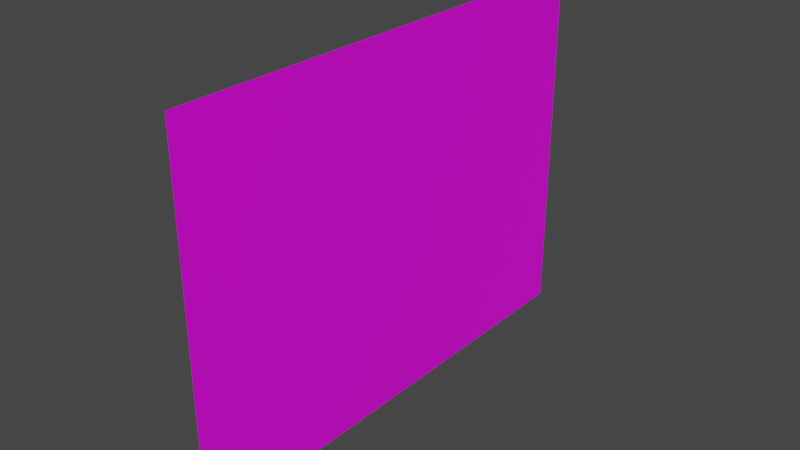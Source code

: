 # Source: logo.blend  (saved by Blender 3.6.11; exported with 4.5.12 LTS)
import bpy
from mathutils import Matrix  # noqa: F401  (used for matrix-valued properties, if any)

bpy.ops.wm.read_factory_settings(use_empty=True)
scene = bpy.context.scene
scene.name = 'Scene'

# ---- collections
col_collection = bpy.data.collections.new('Collection'); scene.collection.children.link(col_collection)

# ---- images (referenced by path relative to the original .blend; pixels are not part of the script)
import os
ASSET_DIR = os.environ.get("B2B_ASSET_DIR", "")  # directory of the original .blend (textures are referenced by path, not embedded)
HERE = os.path.dirname(os.path.abspath(__file__))  # packed textures are extracted next to this script under _unpacked/

def load_image(name, relpath, width, height, colorspace="sRGB"):
    """Load a texture the original file referenced (path relative to the .blend, or extracted next to this script)."""
    p = next((c for c in (os.path.join(HERE, relpath), os.path.join(ASSET_DIR, relpath)) if relpath and os.path.exists(c)), "")
    if p:
        img = bpy.data.images.load(p, check_existing=True)
        img.name = name
    else:  # same state as the original file: an image datablock whose file is absent (Cycles renders it pink)
        img = bpy.data.images.new(name, width, height)
        img.source = "FILE"
        img.filepath = "//" + (relpath or name)
    img.colorspace_settings.name = colorspace
    return img
img_backdrop_png = load_image('backdrop.png', 'logo/backdrop.png', 1024, 1024, 'sRGB')

# ---- materials (node trees are filled in below, after node groups)
mat_material_002 = bpy.data.materials.new('Material.002')
mat_material_002.use_transparent_shadow = False

# ---- material node trees
mat_material_002.use_nodes = True; mat_material_002.node_tree.nodes.clear()
_N = mat_material_002.node_tree.nodes; _L = mat_material_002.node_tree.links
n0 = _N.new('ShaderNodeBsdfPrincipled'); n0.name = 'Principled BSDF'; n0.location = (10, 300)
n0.distribution = 'GGX'
n0.subsurface_method = 'RANDOM_WALK_SKIN'
n0.inputs[3].default_value = 1.45
n0.inputs[27].default_value = (0.0, 0.0, 0.0, 1.0)
n0.inputs[28].default_value = 1.0
n1 = _N.new('ShaderNodeOutputMaterial'); n1.name = 'Material Output'; n1.location = (300, 300)
n2 = _N.new('ShaderNodeTexImage'); n2.name = 'Image Texture'; n2.location = (-331, 242)
n2.image = img_backdrop_png
_L.new(n0.outputs[0], n1.inputs[0])
_L.new(n2.outputs[0], n0.inputs[0])
_L.new(n2.outputs[1], n0.inputs[4])
n1.is_active_output = True

# ---- world
world_world = bpy.data.worlds.new('World'); scene.world = world_world
world_world.use_nodes = True; world_world.node_tree.nodes.clear()
_N = world_world.node_tree.nodes; _L = world_world.node_tree.links
n0 = _N.new('ShaderNodeOutputWorld'); n0.name = 'World Output'; n0.location = (300, 300)
n1 = _N.new('ShaderNodeBackground'); n1.name = 'Background'; n1.location = (10, 300)
n1.inputs[0].default_value = (0.05088, 0.05088, 0.05088, 1.0)
_L.new(n1.outputs[0], n0.inputs[0])
n0.is_active_output = True
world_world.color = (0.05088, 0.05088, 0.05088)
world_world.use_sun_shadow = False
world_world.sun_shadow_jitter_overblur = 0.0

# ---- meshes
me_plane = bpy.data.meshes.new('Plane')
me_plane.from_pydata([(-1.0, -1.075, -8.926e-09), (1.0, -1.075, -8.926e-09), (-1.0, 0.9252, -8.926e-09), (1.0, 0.9252, -8.926e-09)], [], [(0, 1, 3, 2)])
_uv = me_plane.uv_layers.new(name='UVMap')
_uv.uv.foreach_set('vector', [1.0, 1.002, 1.0, 0.001953, 0.003906, 0.001953, 0.003906, 1.002])
me_plane.materials.append(mat_material_002)
me_plane.update()

# ---- objects
ob_plane = bpy.data.objects.new('Plane', me_plane)

# ---- transforms, parenting, visibility, modifiers, constraints
ob_plane.location = (0.0, 1.038, 3.372)
ob_plane.rotation_euler = (0.0, 1.571, 0.0)
ob_plane.scale = (3.477, 4.679, 8.499)

# ---- collection membership
col_collection.objects.link(ob_plane)

# ---- scene / render settings (as saved in the file)
scene.frame_start = 1; scene.frame_end = 1400; scene.frame_set(181)
scene.render.engine = 'BLENDER_EEVEE_NEXT'
scene.cycles.sampling_pattern = 'TABULATED_SOBOL'
scene.view_settings.view_transform = 'Filmic'
bpy.context.view_layer.update()

# ---- added for rendering (the .blend has no active camera and no usable light): camera, sun
cam_auto = bpy.data.cameras.new('AutoCamera')
cam_auto.lens = 50.0
cam_auto.sensor_width = 36.0
cam_auto.clip_end = 1000.0
ob_auto_camera = bpy.data.objects.new('AutoCamera', cam_auto)
scene.collection.objects.link(ob_auto_camera)
ob_auto_camera.location = (10.7871, -12.2563, 12.0019)
ob_auto_camera.rotation_euler = (1.09748, -7.21219e-08, 0.694738)
scene.camera = ob_auto_camera
light_auto_sun = bpy.data.lights.new('AutoSun', 'SUN')
light_auto_sun.energy = 3.0
light_auto_sun.angle = 0.0523599
ob_auto_sun = bpy.data.objects.new('AutoSun', light_auto_sun)
scene.collection.objects.link(ob_auto_sun)
ob_auto_sun.rotation_euler = (0.872665, 0.174533, 0.523599)
bpy.context.view_layer.update()

